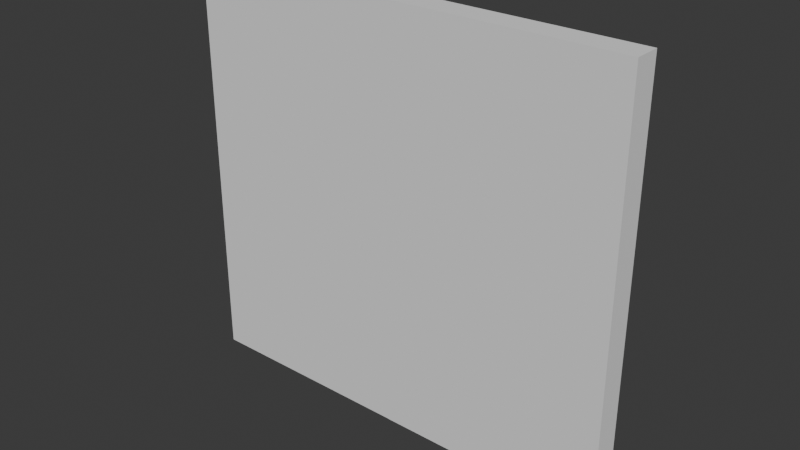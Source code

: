 # Source: Door.blend  (saved by Blender 4.4.32; exported with 4.5.12 LTS)
import bpy
from mathutils import Matrix  # noqa: F401  (used for matrix-valued properties, if any)

bpy.ops.wm.read_factory_settings(use_empty=True)
scene = bpy.context.scene
scene.name = 'Scene'

# ---- collections
col_collection = bpy.data.collections.new('Collection'); scene.collection.children.link(col_collection)

# ---- world
world_world = bpy.data.worlds.new('World'); scene.world = world_world
world_world.use_nodes = True; world_world.node_tree.nodes.clear()
_N = world_world.node_tree.nodes; _L = world_world.node_tree.links
n0 = _N.new('ShaderNodeOutputWorld'); n0.name = 'World Output'; n0.location = (300, 300)
n1 = _N.new('ShaderNodeBackground'); n1.name = 'Background'; n1.location = (10, 300)
n1.inputs[0].default_value = (0.05088, 0.05088, 0.05088, 1.0)
_L.new(n1.outputs[0], n0.inputs[0])
n0.is_active_output = True
world_world.color = (0.05088, 0.05088, 0.05088)
world_world.sun_shadow_jitter_overblur = 0.0

# ---- meshes
me_cube_002 = bpy.data.meshes.new('Cube.002')
me_cube_002.from_pydata([(-1.0, -1.0, -1.0), (1.0, -1.0, 28.44), (-1.0, 1.0, -1.0), (1.0, 1.0, 28.44), (1.0, -1.0, -1.0), (1.0, 1.0, -1.0), (1.0, 1.0, -1.0), (1.0, -1.0, -1.0), (-1.0, -1.0, 30.31), (-1.0, 1.0, 30.31), (1.0, 1.0, 30.31), (1.0, -1.0, 30.31), (-1.0, -1.0, 28.44), (-1.0, 1.0, 28.44), (1.0, -1.0, 28.44), (1.0, 1.0, 28.44), (32.75, 1.0, 30.31), (32.75, -1.0, 30.31), (32.75, -1.0, 28.44), (32.75, 1.0, 28.44), (30.24, 1.0, 28.44), (30.24, -1.0, 28.44), (30.24, -1.0, 30.31), (30.24, 1.0, 30.31), (32.75, 1.0, 28.44), (32.75, -1.0, 28.44), (30.24, 1.0, 28.44), (30.24, -1.0, 28.44), (32.75, 1.0, -1.014), (32.75, -1.0, -1.014), (30.24, 1.0, -1.014), (30.24, -1.0, -1.014), (30.24, 1.0, 28.44), (30.24, -1.0, 28.44), (30.24, 1.0, -1.014), (30.24, -1.0, -1.014), (1.0, 1.0, 28.44), (1.0, -1.0, 28.44), (30.24, -1.0, -1.014), (30.24, -1.0, 28.44), (1.0, -1.0, -1.0), (30.24, 1.0, 28.44), (30.24, 1.0, -1.014), (1.0, 1.0, -1.0), (15.62, -1.0, 28.44), (15.62, -1.0, 30.31), (15.62, 1.0, 30.31), (15.62, 1.0, 28.44), (30.24, -1.0, -1.014), (30.24, -1.0, 28.44), (30.24, 1.0, 28.44), (30.24, 1.0, -1.014), (15.62, -1.0, -1.014), (15.62, -1.0, 28.44), (15.62, 1.0, 28.44), (15.62, 1.0, -1.014), (15.62, 1.0, 28.44), (15.62, -1.0, 28.44), (15.62, -1.0, -1.0), (15.62, 1.0, -1.0)], [], [(2, 13, 15, 6), (26, 30, 34, 32), (4, 14, 12, 0), (1, 7, 40, 37), (2, 6, 4, 0), (13, 12, 8, 9), (10, 9, 8, 11), (12, 14, 11, 8), (15, 13, 9, 10), (19, 18, 25, 24), (27, 26, 32, 33), (6, 15, 3, 5), (32, 34, 42, 41), (31, 27, 33, 35), (18, 19, 16, 17), (22, 21, 18, 17), (23, 22, 17, 16), (20, 23, 16, 19), (47, 46, 23, 20), (46, 45, 22, 23), (45, 44, 21, 22), (44, 47, 20, 21), (24, 25, 29, 28), (20, 19, 24, 26), (21, 20, 26, 27), (18, 21, 27, 25), (31, 30, 28, 29), (4, 6, 5, 7), (26, 24, 28, 30), (25, 27, 31, 29), (0, 12, 13, 2), (15, 14, 1, 3), (30, 31, 35, 34), (14, 4, 7, 1), (43, 36, 56, 59), (42, 38, 48, 51), (3, 1, 37, 36), (34, 35, 38, 42), (7, 5, 43, 40), (35, 33, 39, 38), (33, 32, 41, 39), (5, 3, 36, 43), (14, 15, 47, 44), (11, 14, 44, 45), (10, 11, 45, 46), (15, 10, 46, 47), (49, 50, 54, 53), (41, 42, 51, 50), (38, 39, 49, 48), (39, 41, 50, 49), (53, 54, 55, 52), (50, 51, 55, 54), (51, 48, 52, 55), (48, 49, 53, 52), (59, 56, 57, 58), (40, 43, 59, 58), (37, 40, 58, 57), (36, 37, 57, 56)])
_uv = me_cube_002.uv_layers.new(name='UVMap')
_uv.uv.foreach_set('vector', [0.375, 0.25, 0.625, 0.25, 0.625, 0.5, 0.375, 0.5, 0.625, 0.5, 0.625, 0.5, 0.625, 0.5, 0.625, 0.5, 0.375, 0.75, 0.625, 0.75, 0.625, 1.0, 0.375, 1.0, 0.625, 0.75, 0.375, 0.75, 0.375, 0.75, 0.625, 0.75, 0.125, 0.5, 0.375, 0.5, 0.375, 0.75, 0.125, 0.75, 0.625, 0.25, 0.625, 0.0, 0.625, 0.0, 0.625, 0.25, 0.625, 0.5, 0.875, 0.5, 0.875, 0.75, 0.625, 0.75, 0.625, 1.0, 0.625, 0.75, 0.625, 0.75, 0.625, 1.0, 0.625, 0.5, 0.625, 0.25, 0.625, 0.25, 0.625, 0.5, 0.625, 0.5, 0.625, 0.75, 0.625, 0.75, 0.625, 0.5, 0.625, 0.75, 0.625, 0.5, 0.625, 0.5, 0.625, 0.75, 0.375, 0.5, 0.625, 0.5, 0.625, 0.5, 0.375, 0.5, 0.625, 0.5, 0.625, 0.5, 0.625, 0.5, 0.625, 0.5, 0.625, 0.75, 0.625, 0.75, 0.625, 0.75, 0.625, 0.75, 0.625, 0.75, 0.625, 0.5, 0.625, 0.5, 0.625, 0.75, 0.625, 0.75, 0.625, 0.75, 0.625, 0.75, 0.625, 0.75, 0.625, 0.5, 0.625, 0.75, 0.625, 0.75, 0.625, 0.5, 0.625, 0.5, 0.625, 0.5, 0.625, 0.5, 0.625, 0.5, 0.625, 0.5, 0.625, 0.5, 0.625, 0.5, 0.625, 0.5, 0.625, 0.5, 0.625, 0.75, 0.625, 0.75, 0.625, 0.5, 0.625, 0.75, 0.625, 0.75, 0.625, 0.75, 0.625, 0.75, 0.625, 0.75, 0.625, 0.5, 0.625, 0.5, 0.625, 0.75, 0.625, 0.5, 0.625, 0.75, 0.625, 0.75, 0.625, 0.5, 0.625, 0.5, 0.625, 0.5, 0.625, 0.5, 0.625, 0.5, 0.625, 0.75, 0.625, 0.5, 0.625, 0.5, 0.625, 0.75, 0.625, 0.75, 0.625, 0.75, 0.625, 0.75, 0.625, 0.75, 0.625, 0.75, 0.625, 0.5, 0.625, 0.5, 0.625, 0.75, 0.375, 0.75, 0.375, 0.5, 0.375, 0.5, 0.375, 0.75, 0.625, 0.5, 0.625, 0.5, 0.625, 0.5, 0.625, 0.5, 0.625, 0.75, 0.625, 0.75, 0.625, 0.75, 0.625, 0.75, 0.375, 0.0, 0.625, 0.0, 0.625, 0.25, 0.375, 0.25, 0.625, 0.5, 0.625, 0.75, 0.625, 0.75, 0.625, 0.5, 0.625, 0.5, 0.625, 0.75, 0.625, 0.75, 0.625, 0.5, 0.625, 0.75, 0.375, 0.75, 0.375, 0.75, 0.625, 0.75, 0.375, 0.5, 0.625, 0.5, 0.625, 0.5, 0.375, 0.5, 0.625, 0.5, 0.625, 0.75, 0.625, 0.75, 0.625, 0.5, 0.625, 0.5, 0.625, 0.75, 0.625, 0.75, 0.625, 0.5, 0.625, 0.5, 0.625, 0.75, 0.625, 0.75, 0.625, 0.5, 0.375, 0.75, 0.375, 0.5, 0.375, 0.5, 0.375, 0.75, 0.625, 0.75, 0.625, 0.75, 0.625, 0.75, 0.625, 0.75, 0.625, 0.75, 0.625, 0.5, 0.625, 0.5, 0.625, 0.75, 0.375, 0.5, 0.625, 0.5, 0.625, 0.5, 0.375, 0.5, 0.625, 0.75, 0.625, 0.5, 0.625, 0.5, 0.625, 0.75, 0.625, 0.75, 0.625, 0.75, 0.625, 0.75, 0.625, 0.75, 0.625, 0.5, 0.625, 0.75, 0.625, 0.75, 0.625, 0.5, 0.625, 0.5, 0.625, 0.5, 0.625, 0.5, 0.625, 0.5, 0.625, 0.75, 0.625, 0.5, 0.625, 0.5, 0.625, 0.75, 0.625, 0.5, 0.625, 0.5, 0.625, 0.5, 0.625, 0.5, 0.625, 0.75, 0.625, 0.75, 0.625, 0.75, 0.625, 0.75, 0.625, 0.75, 0.625, 0.5, 0.625, 0.5, 0.625, 0.75, 0.625, 0.75, 0.625, 0.5, 0.625, 0.5, 0.625, 0.75, 0.625, 0.5, 0.625, 0.5, 0.625, 0.5, 0.625, 0.5, 0.625, 0.5, 0.625, 0.75, 0.625, 0.75, 0.625, 0.5, 0.625, 0.75, 0.625, 0.75, 0.625, 0.75, 0.625, 0.75, 0.375, 0.5, 0.625, 0.5, 0.625, 0.75, 0.375, 0.75, 0.375, 0.75, 0.375, 0.5, 0.375, 0.5, 0.375, 0.75, 0.625, 0.75, 0.375, 0.75, 0.375, 0.75, 0.625, 0.75, 0.625, 0.5, 0.625, 0.75, 0.625, 0.75, 0.625, 0.5])
me_cube_002.update()

# ---- objects
ob_cube_001 = bpy.data.objects.new('Cube.001', me_cube_002)

# ---- transforms, parenting, visibility, modifiers, constraints
ob_cube_001.location = (0.0, 0.0, 1.014)

# ---- collection membership
col_collection.objects.link(ob_cube_001)

# ---- scene / render settings (as saved in the file)
scene.frame_start = 1; scene.frame_end = 250; scene.frame_set(1)
scene.render.engine = 'BLENDER_EEVEE_NEXT'
bpy.context.view_layer.update()

# ---- added for rendering (the .blend has no active camera and no usable light): camera, sun
cam_auto = bpy.data.cameras.new('AutoCamera')
cam_auto.lens = 50.0
cam_auto.sensor_width = 36.0
cam_auto.clip_end = 1000.0
ob_auto_camera = bpy.data.objects.new('AutoCamera', cam_auto)
scene.collection.objects.link(ob_auto_camera)
ob_auto_camera.location = (58.5215, -51.1729, 49.7752)
ob_auto_camera.rotation_euler = (1.09748, -7.21219e-08, 0.694738)
scene.camera = ob_auto_camera
light_auto_sun = bpy.data.lights.new('AutoSun', 'SUN')
light_auto_sun.energy = 3.0
light_auto_sun.angle = 0.0523599
ob_auto_sun = bpy.data.objects.new('AutoSun', light_auto_sun)
scene.collection.objects.link(ob_auto_sun)
ob_auto_sun.rotation_euler = (0.872665, 0.174533, 0.523599)
bpy.context.view_layer.update()
